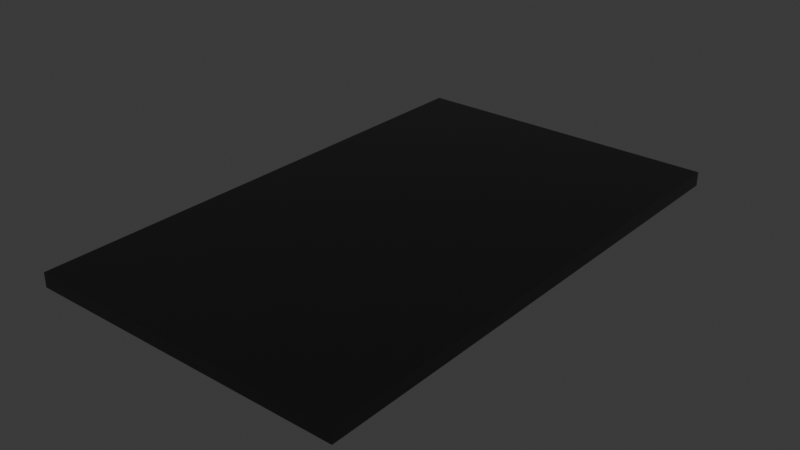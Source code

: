 # Source: WLCSP-45_2.175x3.635mm_Layout5x9_P0.39x0.42mm.blend  (saved by Blender 4.1.24; exported with 4.5.12 LTS)
import bpy
from mathutils import Matrix  # noqa: F401  (used for matrix-valued properties, if any)

bpy.ops.wm.read_factory_settings(use_empty=True)
scene = bpy.context.scene
scene.name = 'Scene'

# ---- collections
col_collection = bpy.data.collections.new('Collection'); scene.collection.children.link(col_collection)

# ---- materials (node trees are filled in below, after node groups)
mat_silicon_glossy = bpy.data.materials.new('silicon_glossy')
mat_silicon_glossy.use_transparent_shadow = False
mat_silicon_glossy.preview_render_type = 'CUBE'

# ---- material node trees
mat_silicon_glossy.use_nodes = True; mat_silicon_glossy.node_tree.nodes.clear()
_N = mat_silicon_glossy.node_tree.nodes; _L = mat_silicon_glossy.node_tree.links
n0 = _N.new('ShaderNodeOutputMaterial'); n0.name = 'Material Output'; n0.location = (437, -401)
n1 = _N.new('ShaderNodeTexCoord'); n1.name = 'Texture Coordinate'; n1.location = (-956, -488)
n2 = _N.new('ShaderNodeTexNoise'); n2.name = 'Noise Texture.001'; n2.location = (-569, -428)
n2.inputs[2].default_value = 61.0
n2.inputs[3].default_value = 16.0
n2.inputs[4].default_value = 1.0
n2.inputs[8].default_value = 4.0
n3 = _N.new('ShaderNodeValToRGB'); n3.name = 'ColorRamp'; n3.location = (-301, -403)
while len(n3.color_ramp.elements) > 1: n3.color_ramp.elements.remove(n3.color_ramp.elements[-1])
n3.color_ramp.elements[0].position = 0.4227; n3.color_ramp.elements[0].color = (0.0, 0.0, 0.0, 1.0)
_e = n3.color_ramp.elements.new(0.9909); _e.color = (1.0, 1.0, 1.0, 1.0)
n4 = _N.new('ShaderNodeMapping'); n4.name = 'Mapping'; n4.location = (-782, -500)
n4.inputs[3].default_value = (123.2, 1.0, 1.0)
n5 = _N.new('ShaderNodeBsdfPrincipled'); n5.name = 'Principled BSDF.002'; n5.location = (19, -451)
n5.distribution = 'GGX'
n5.subsurface_method = 'BURLEY'
n5.inputs[1].default_value = 1.0
n5.inputs[2].default_value = 0.07273
n5.inputs[3].default_value = 1.45
n5.inputs[13].default_value = 0.7841
n5.inputs[16].default_value = 0.1205
n5.inputs[20].default_value = 0.0
n5.inputs[27].default_value = (0.0, 0.0, 0.0, 1.0)
n5.inputs[28].default_value = 1.0
_L.new(n3.outputs[0], n5.inputs[0])
_L.new(n1.outputs[2], n4.inputs[0])
_L.new(n4.outputs[0], n2.inputs[0])
_L.new(n5.outputs[0], n0.inputs[0])
n0.is_active_output = True

# ---- world
world_world = bpy.data.worlds.new('World'); scene.world = world_world
world_world.use_nodes = True; world_world.node_tree.nodes.clear()
_N = world_world.node_tree.nodes; _L = world_world.node_tree.links
n0 = _N.new('ShaderNodeOutputWorld'); n0.name = 'World Output'; n0.location = (300, 300)
n1 = _N.new('ShaderNodeBackground'); n1.name = 'Background'; n1.location = (10, 300)
n1.inputs[0].default_value = (0.05088, 0.05088, 0.05088, 1.0)
_L.new(n1.outputs[0], n0.inputs[0])
n0.is_active_output = True
world_world.color = (0.05088, 0.05088, 0.05088)
world_world.use_sun_shadow = False
world_world.sun_shadow_jitter_overblur = 0.0

# ---- meshes
me_shape_6_indexedfaceset = bpy.data.meshes.new('SHAPE_6_IndexedFaceSet')
me_shape_6_indexedfaceset.from_pydata([(1.328, 8.346e-08, 0.09759), (-0.08897, 8.346e-08, 0.09759), (-0.08897, 0.03937, 0.09759), (1.328, 8.346e-08, -0.7685), (-0.08897, 8.346e-08, -0.7685), (1.328, 0.03937, 0.09759), (1.328, 0.03937, -0.7685), (-0.08897, 0.03937, -0.7685)], [], [(3, 1, 4), (3, 0, 1), (5, 1, 0), (5, 2, 1), (2, 4, 1), (2, 7, 4), (7, 3, 4), (7, 6, 3), (6, 0, 3), (6, 5, 0), (5, 6, 7), (5, 7, 2)])
me_shape_6_indexedfaceset.polygons.foreach_set('use_smooth', [True] * 12)
_k = set([(0, 1), (0, 3), (0, 5), (1, 2), (1, 4), (2, 5), (2, 7), (3, 4), (3, 6), (4, 7), (5, 6), (6, 7)])
me_shape_6_indexedfaceset.attributes.new('sharp_edge', 'BOOLEAN', 'EDGE').data.foreach_set('value', [ (min(e.vertices), max(e.vertices)) in _k for e in me_shape_6_indexedfaceset.edges])
_uv = me_shape_6_indexedfaceset.uv_layers.new(name='UVMap')
_uv.uv.foreach_set('vector', [1.0, 0.2888, -5.96e-08, 0.7112, -5.96e-08, 0.2888, 1.0, 0.2888, 1.0, 0.7112, -5.96e-08, 0.7112, 1.0, 0.5096, -5.96e-08, 0.4904, 1.0, 0.4904, 1.0, 0.5096, -5.96e-08, 0.5096, -5.96e-08, 0.4904, 0.5139, 0.7112, 0.4861, 0.2888, 0.4861, 0.7112, 0.5139, 0.7112, 0.5139, 0.2888, 0.4861, 0.2888, -5.96e-08, 0.5096, 1.0, 0.4904, -5.96e-08, 0.4904, -5.96e-08, 0.5096, 1.0, 0.5096, 1.0, 0.4904, 0.5139, 0.2888, 0.4861, 0.7112, 0.4861, 0.2888, 0.5139, 0.2888, 0.5139, 0.7112, 0.4861, 0.7112, 1.0, 0.7112, 1.0, 0.2888, -5.96e-08, 0.2888, 1.0, 0.7112, -5.96e-08, 0.2888, -5.96e-08, 0.7112])
me_shape_6_indexedfaceset.materials.append(mat_silicon_glossy)
me_shape_6_indexedfaceset.update()

# ---- objects
ob_shape_6_indexedfaceset = bpy.data.objects.new('SHAPE_6_IndexedFaceSet', me_shape_6_indexedfaceset)

# ---- transforms, parenting, visibility, modifiers, constraints
ob_shape_6_indexedfaceset.location = (0.0, 0.0, -2.842e-14)
ob_shape_6_indexedfaceset.rotation_euler = (1.571, -0.0, -1.571)
ob_shape_6_indexedfaceset.scale = (2.54, 2.54, 2.54)
_m = ob_shape_6_indexedfaceset.modifiers.new('Bevel', 'BEVEL')
_m.width = 0.001
_m.width_pct = 0.001
_m.segments = 3

# ---- collection membership
col_collection.objects.link(ob_shape_6_indexedfaceset)

# ---- scene / render settings (as saved in the file)
scene.frame_start = 1; scene.frame_end = 250; scene.frame_set(1)
scene.render.engine = 'BLENDER_EEVEE_NEXT'
scene.cycles.sampling_pattern = 'TABULATED_SOBOL'
scene.eevee.ray_tracing_options.trace_max_roughness = 0.0
bpy.context.view_layer.update()

# ---- added for rendering (the .blend has no active camera and no usable light): camera, sun
cam_auto = bpy.data.cameras.new('AutoCamera')
cam_auto.lens = 50.0
cam_auto.sensor_width = 36.0
cam_auto.clip_end = 1000.0
ob_auto_camera = bpy.data.objects.new('AutoCamera', cam_auto)
scene.collection.objects.link(ob_auto_camera)
ob_auto_camera.location = (4.75673, -6.25956, 3.1737)
ob_auto_camera.rotation_euler = (1.09748, -7.21219e-08, 0.694738)
scene.camera = ob_auto_camera
light_auto_sun = bpy.data.lights.new('AutoSun', 'SUN')
light_auto_sun.energy = 3.0
light_auto_sun.angle = 0.0523599
ob_auto_sun = bpy.data.objects.new('AutoSun', light_auto_sun)
scene.collection.objects.link(ob_auto_sun)
ob_auto_sun.rotation_euler = (0.872665, 0.174533, 0.523599)
bpy.context.view_layer.update()

